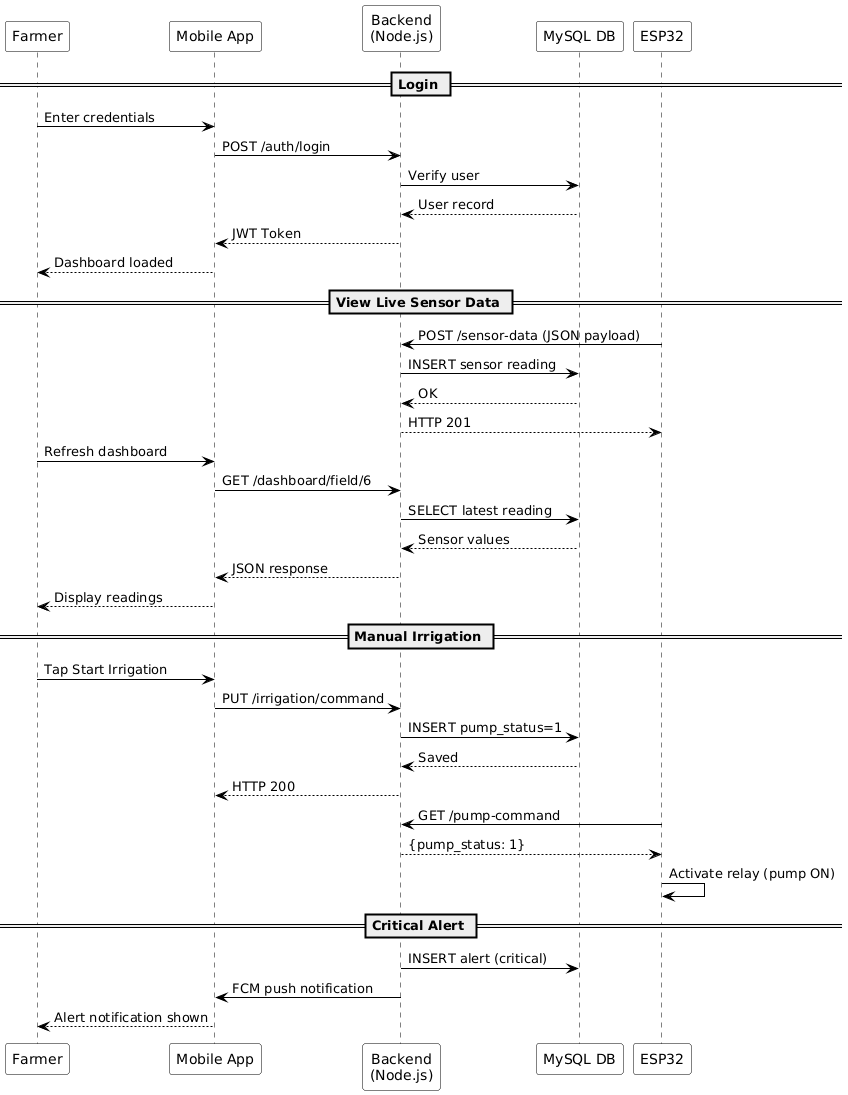

The diagram above was rendered by PlantUML. Its source (embedded in the PNG):
@startuml
skinparam backgroundColor White
skinparam sequenceArrowColor Black
skinparam sequenceLifeLineBorderColor Black
skinparam sequenceParticipantBackgroundColor White
skinparam sequenceParticipantBorderColor Black

participant "Farmer" as F
participant "Mobile App" as M
participant "Backend\n(Node.js)" as B
participant "MySQL DB" as D
participant "ESP32" as E

== Login ==
F -> M : Enter credentials
M -> B : POST /auth/login
B -> D : Verify user
D --> B : User record
B --> M : JWT Token
M --> F : Dashboard loaded

== View Live Sensor Data ==
E -> B : POST /sensor-data (JSON payload)
B -> D : INSERT sensor reading
D --> B : OK
B --> E : HTTP 201

F -> M : Refresh dashboard
M -> B : GET /dashboard/field/6
B -> D : SELECT latest reading
D --> B : Sensor values
B --> M : JSON response
M --> F : Display readings

== Manual Irrigation ==
F -> M : Tap Start Irrigation
M -> B : PUT /irrigation/command
B -> D : INSERT pump_status=1
D --> B : Saved
B --> M : HTTP 200

E -> B : GET /pump-command
B --> E : {pump_status: 1}
E -> E : Activate relay (pump ON)

== Critical Alert ==
B -> D : INSERT alert (critical)
B -> M : FCM push notification
M --> F : Alert notification shown
@enduml